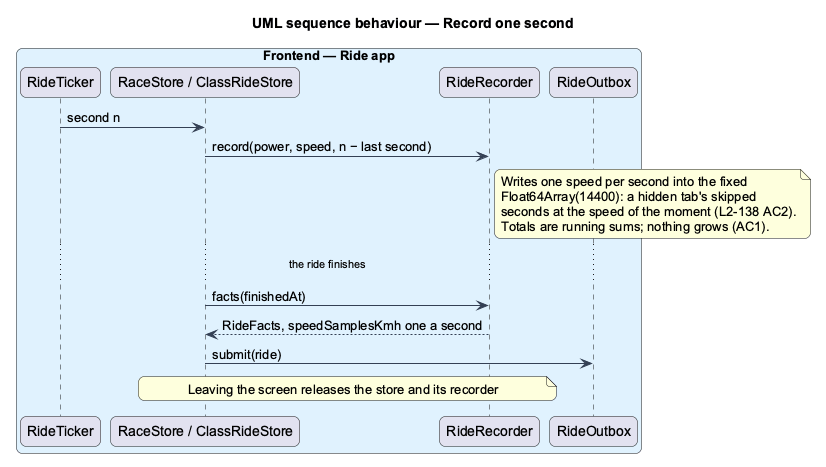

The diagram above was rendered by PlantUML. Its source (embedded in the PNG):
@startuml
title UML sequence behaviour — Record one second
skinparam backgroundColor #FFFFFF
skinparam shadowing false
skinparam roundcorner 12
skinparam defaultFontName Arial
skinparam ArrowColor #344054
skinparam rectangle {
  BorderColor #344054
  FontColor #101828
}
skinparam package {
  BorderColor #667085
  FontColor #101828
  BackgroundColor #F9FAFB
}
box "Frontend — Ride app" #E0F2FE
  participant "RideTicker" as ticker
  participant "RaceStore / ClassRideStore" as store
  participant "RideRecorder" as recorder
  participant "RideOutbox" as outbox
end box
ticker -> store : second n
store -> recorder : record(power, speed, n − last second)
note right of recorder
  Writes one speed per second into the fixed
  Float64Array(14400): a hidden tab's skipped
  seconds at the speed of the moment (L2-138 AC2).
  Totals are running sums; nothing grows (AC1).
end note
...the ride finishes...
store -> recorder : facts(finishedAt)
recorder --> store : RideFacts, speedSamplesKmh one a second
store -> outbox : submit(ride)
note over store, recorder : Leaving the screen releases the store and its recorder
@enduml